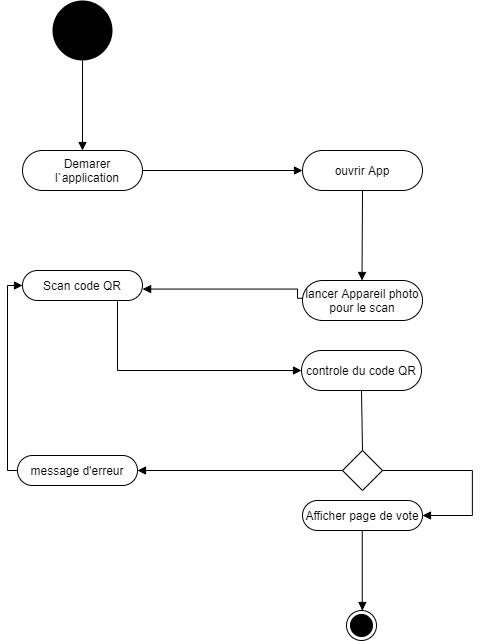

The diagram above was exported from draw.io. Its source (the exported page's mxGraphModel, read from the mxfile embedded in the PNG):
<mxGraphModel dx="627" dy="281" grid="1" gridSize="10" guides="1" tooltips="1" connect="1" arrows="1" fold="1" page="1" pageScale="1" pageWidth="827" pageHeight="1169" background="#ffffff" math="0" shadow="0">
  <root>
    <mxCell id="0" />
    <mxCell id="1" parent="0" />
    <mxCell id="iXEuclLHdYEpgca7B1mF-2" value="" style="ellipse;fillColor=#000000;strokeColor=none;" parent="1" vertex="1">
      <mxGeometry x="355" y="30" width="60" height="60" as="geometry" />
    </mxCell>
    <mxCell id="iXEuclLHdYEpgca7B1mF-4" value="" style="endArrow=none;html=1;entryX=0.5;entryY=1;entryDx=0;entryDy=0;rounded=0;startArrow=block;startFill=1;exitX=0.5;exitY=0;exitDx=0;exitDy=0;" parent="1" target="iXEuclLHdYEpgca7B1mF-2" edge="1" source="iXEuclLHdYEpgca7B1mF-5">
      <mxGeometry width="50" height="50" relative="1" as="geometry">
        <mxPoint x="385" y="170" as="sourcePoint" />
        <mxPoint x="395" y="110" as="targetPoint" />
      </mxGeometry>
    </mxCell>
    <mxCell id="iXEuclLHdYEpgca7B1mF-5" value="" style="rounded=1;whiteSpace=wrap;html=1;arcSize=50;" parent="1" vertex="1">
      <mxGeometry x="325" y="180" width="120" height="40" as="geometry" />
    </mxCell>
    <mxCell id="iXEuclLHdYEpgca7B1mF-6" value="Demarer l`application" style="text;html=1;strokeColor=none;fillColor=none;align=center;verticalAlign=middle;whiteSpace=wrap;rounded=0;" parent="1" vertex="1">
      <mxGeometry x="335" y="190" width="110" height="20" as="geometry" />
    </mxCell>
    <mxCell id="iXEuclLHdYEpgca7B1mF-36" value="" style="endArrow=none;html=1;entryX=1;entryY=0.5;entryDx=0;entryDy=0;rounded=0;startArrow=block;startFill=1;" parent="1" target="iXEuclLHdYEpgca7B1mF-6" edge="1">
      <mxGeometry width="50" height="50" relative="1" as="geometry">
        <mxPoint x="605" y="200" as="sourcePoint" />
        <mxPoint x="545" y="160" as="targetPoint" />
      </mxGeometry>
    </mxCell>
    <mxCell id="iXEuclLHdYEpgca7B1mF-37" value="ouvrir App" style="rounded=1;whiteSpace=wrap;html=1;arcSize=50;" parent="1" vertex="1">
      <mxGeometry x="605" y="180" width="120" height="40" as="geometry" />
    </mxCell>
    <mxCell id="iXEuclLHdYEpgca7B1mF-38" value="" style="endArrow=none;html=1;entryX=0.5;entryY=1;entryDx=0;entryDy=0;rounded=0;startArrow=block;startFill=1;" parent="1" edge="1" target="iXEuclLHdYEpgca7B1mF-37">
      <mxGeometry width="50" height="50" relative="1" as="geometry">
        <mxPoint x="664.5" y="310" as="sourcePoint" />
        <mxPoint x="664.5" y="230" as="targetPoint" />
      </mxGeometry>
    </mxCell>
    <mxCell id="iXEuclLHdYEpgca7B1mF-39" value="lancer Appareil photo pour le scan" style="rounded=1;whiteSpace=wrap;html=1;arcSize=50;" parent="1" vertex="1">
      <mxGeometry x="605" y="310" width="120" height="40" as="geometry" />
    </mxCell>
    <mxCell id="iXEuclLHdYEpgca7B1mF-40" value="" style="endArrow=none;html=1;rounded=0;startArrow=block;startFill=1;exitX=1.001;exitY=0.619;exitDx=0;exitDy=0;exitPerimeter=0;edgeStyle=elbowEdgeStyle;entryX=0.003;entryY=0.445;entryDx=0;entryDy=0;entryPerimeter=0;" parent="1" source="iXEuclLHdYEpgca7B1mF-41" target="iXEuclLHdYEpgca7B1mF-39" edge="1">
      <mxGeometry width="50" height="50" relative="1" as="geometry">
        <mxPoint x="475" y="339.66" as="sourcePoint" />
        <mxPoint x="590" y="340" as="targetPoint" />
        <Array as="points">
          <mxPoint x="600" y="337" />
          <mxPoint x="590" y="337" />
          <mxPoint x="580" y="340" />
          <mxPoint x="570" y="340" />
          <mxPoint x="530" y="340" />
        </Array>
      </mxGeometry>
    </mxCell>
    <mxCell id="iXEuclLHdYEpgca7B1mF-41" value="Scan code QR" style="rounded=1;whiteSpace=wrap;html=1;arcSize=50;" parent="1" vertex="1">
      <mxGeometry x="325" y="300" width="120" height="30" as="geometry" />
    </mxCell>
    <mxCell id="iXEuclLHdYEpgca7B1mF-43" value="" style="endArrow=none;html=1;rounded=0;startArrow=block;startFill=1;edgeStyle=elbowEdgeStyle;exitX=0;exitY=0.5;exitDx=0;exitDy=0;entryX=0.788;entryY=1.021;entryDx=0;entryDy=0;entryPerimeter=0;" parent="1" source="iXEuclLHdYEpgca7B1mF-44" target="iXEuclLHdYEpgca7B1mF-41" edge="1">
      <mxGeometry width="50" height="50" relative="1" as="geometry">
        <mxPoint x="600" y="400" as="sourcePoint" />
        <mxPoint x="420" y="370" as="targetPoint" />
        <Array as="points">
          <mxPoint x="420" y="390" />
          <mxPoint x="500" y="420" />
          <mxPoint x="500" y="400" />
          <mxPoint x="420" y="380" />
          <mxPoint x="469.88" y="400.3" />
          <mxPoint x="459.88" y="403.3" />
          <mxPoint x="449.88" y="403.3" />
          <mxPoint x="409.88" y="403.3" />
        </Array>
      </mxGeometry>
    </mxCell>
    <mxCell id="iXEuclLHdYEpgca7B1mF-44" value="controle du code QR" style="rounded=1;whiteSpace=wrap;html=1;arcSize=50;" parent="1" vertex="1">
      <mxGeometry x="604" y="380" width="120" height="40" as="geometry" />
    </mxCell>
    <mxCell id="iXEuclLHdYEpgca7B1mF-47" value="" style="endArrow=none;html=1;entryX=0.5;entryY=1;entryDx=0;entryDy=0;" parent="1" edge="1" target="iXEuclLHdYEpgca7B1mF-44">
      <mxGeometry width="50" height="50" relative="1" as="geometry">
        <mxPoint x="665" y="480" as="sourcePoint" />
        <mxPoint x="665" y="440" as="targetPoint" />
      </mxGeometry>
    </mxCell>
    <mxCell id="iXEuclLHdYEpgca7B1mF-48" value="" style="rhombus;whiteSpace=wrap;html=1;" parent="1" vertex="1">
      <mxGeometry x="645" y="480" width="40" height="40" as="geometry" />
    </mxCell>
    <mxCell id="iXEuclLHdYEpgca7B1mF-49" value="" style="endArrow=none;html=1;rounded=0;startArrow=block;startFill=1;edgeStyle=elbowEdgeStyle;" parent="1" edge="1">
      <mxGeometry width="50" height="50" relative="1" as="geometry">
        <mxPoint x="440" y="500" as="sourcePoint" />
        <mxPoint x="645" y="499.86" as="targetPoint" />
        <Array as="points">
          <mxPoint x="644.88" y="499.92" />
          <mxPoint x="634.88" y="499.92" />
          <mxPoint x="624.88" y="502.92" />
          <mxPoint x="614.88" y="502.92" />
          <mxPoint x="574.88" y="502.92" />
        </Array>
      </mxGeometry>
    </mxCell>
    <mxCell id="iXEuclLHdYEpgca7B1mF-50" value="message d'erreur" style="rounded=1;whiteSpace=wrap;html=1;arcSize=50;" parent="1" vertex="1">
      <mxGeometry x="320" y="485" width="120" height="30" as="geometry" />
    </mxCell>
    <mxCell id="iXEuclLHdYEpgca7B1mF-51" value="" style="endArrow=none;html=1;rounded=0;startArrow=block;startFill=1;edgeStyle=elbowEdgeStyle;entryX=0;entryY=0.5;entryDx=0;entryDy=0;exitX=0;exitY=0.5;exitDx=0;exitDy=0;" parent="1" source="iXEuclLHdYEpgca7B1mF-41" target="iXEuclLHdYEpgca7B1mF-50" edge="1">
      <mxGeometry width="50" height="50" relative="1" as="geometry">
        <mxPoint x="290" y="340" as="sourcePoint" />
        <mxPoint x="280" y="460" as="targetPoint" />
        <Array as="points">
          <mxPoint x="310" y="460" />
          <mxPoint x="434.88" y="430.06" />
          <mxPoint x="424.88" y="433.06000000000006" />
          <mxPoint x="414.88" y="433.06000000000006" />
          <mxPoint x="374.88" y="433.06000000000006" />
        </Array>
      </mxGeometry>
    </mxCell>
    <mxCell id="iXEuclLHdYEpgca7B1mF-52" value="" style="endArrow=none;html=1;rounded=0;startArrow=block;startFill=1;edgeStyle=elbowEdgeStyle;entryX=1;entryY=0.5;entryDx=0;entryDy=0;exitX=1;exitY=0.5;exitDx=0;exitDy=0;" parent="1" source="iXEuclLHdYEpgca7B1mF-53" target="iXEuclLHdYEpgca7B1mF-48" edge="1">
      <mxGeometry width="50" height="50" relative="1" as="geometry">
        <mxPoint x="730" y="560" as="sourcePoint" />
        <mxPoint x="775.0000000000002" y="550" as="targetPoint" />
        <Array as="points">
          <mxPoint x="774.88" y="550.0600000000001" />
          <mxPoint x="764.88" y="550.0600000000001" />
          <mxPoint x="754.88" y="553.0600000000001" />
          <mxPoint x="744.88" y="553.0600000000001" />
          <mxPoint x="704.88" y="553.0600000000001" />
        </Array>
      </mxGeometry>
    </mxCell>
    <mxCell id="iXEuclLHdYEpgca7B1mF-53" value="Afficher page de vote" style="rounded=1;whiteSpace=wrap;html=1;arcSize=50;" parent="1" vertex="1">
      <mxGeometry x="605" y="530" width="120" height="30" as="geometry" />
    </mxCell>
    <mxCell id="iXEuclLHdYEpgca7B1mF-56" value="" style="endArrow=none;html=1;rounded=0;startArrow=block;startFill=1;edgeStyle=elbowEdgeStyle;entryX=0.5;entryY=1;entryDx=0;entryDy=0;" parent="1" target="iXEuclLHdYEpgca7B1mF-53" edge="1">
      <mxGeometry width="50" height="50" relative="1" as="geometry">
        <mxPoint x="664.88" y="640" as="sourcePoint" />
        <mxPoint x="664.88" y="600" as="targetPoint" />
        <Array as="points">
          <mxPoint x="664.76" y="600.0600000000001" />
          <mxPoint x="654.76" y="600.0600000000001" />
          <mxPoint x="644.76" y="603.0600000000001" />
          <mxPoint x="634.76" y="603.0600000000001" />
          <mxPoint x="594.76" y="603.0600000000001" />
        </Array>
      </mxGeometry>
    </mxCell>
    <mxCell id="iXEuclLHdYEpgca7B1mF-57" value="" style="ellipse;html=1;shape=endState;fillColor=#000000;strokeColor=#000000;" parent="1" vertex="1">
      <mxGeometry x="649" y="640" width="30" height="30" as="geometry" />
    </mxCell>
  </root>
</mxGraphModel>